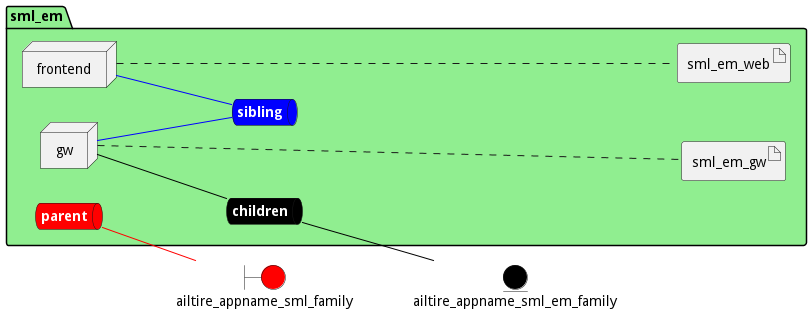

The diagram above was rendered by PlantUML. Its source (embedded in the PNG):
@startuml

left to right direction


boundary ailtire_appname_sml_family #red


entity ailtire_appname_sml_em_family #black




package "sml_em" #lightgreen {
    queue childrennet #black [
            <b><color:white>children</color></b>
    ]
    
    childrennet -[#black]- ailtire_appname_sml_em_family
    
    queue siblingnet #blue [
            <b><color:white>sibling</color></b>
    ]
    
    queue parentnet #red [
            <b><color:white>parent</color></b>
    ]
    
    parentnet -[#red]- ailtire_appname_sml_family
    

node "frontend" as frontendService
node "gw" as gwService


        artifact "sml_em_web" as sml_em_webimage
    
        artifact "sml_em_gw" as sml_em_gwimage
    
}

frontendService -[#blue]- siblingnet

gwService -[#black]- childrennet

gwService -[#blue]- siblingnet
frontendService .... sml_em_webimage
gwService .... sml_em_gwimage


@enduml